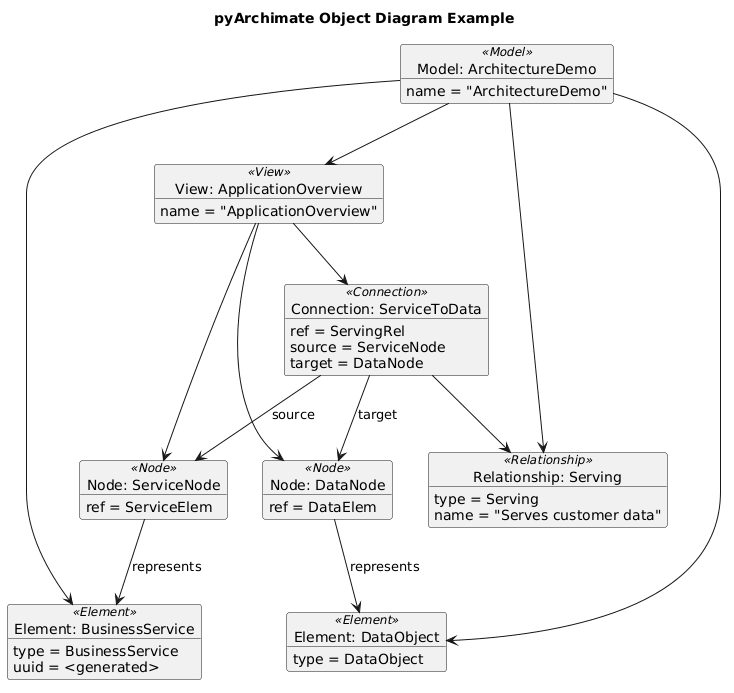

The diagram above was rendered by PlantUML. Its source (embedded in the PNG):
@startuml
title pyArchimate Object Diagram Example

object "Model: ArchitectureDemo" as ModelObj <<Model>> {
  name = "ArchitectureDemo"
}
object "Element: BusinessService" as ServiceElem <<Element>> {
  type = BusinessService
  uuid = <generated>
}
object "Element: DataObject" as DataElem <<Element>> {
  type = DataObject
}
object "Relationship: Serving" as ServingRel <<Relationship>> {
  type = Serving
  name = "Serves customer data"
}
object "View: ApplicationOverview" as ViewObj <<View>> {
  name = "ApplicationOverview"
}
object "Node: ServiceNode" as ServiceNode <<Node>> {
  ref = ServiceElem
}
object "Node: DataNode" as DataNode <<Node>> {
  ref = DataElem
}
object "Connection: ServiceToData" as ConnectionObj <<Connection>> {
  ref = ServingRel
  source = ServiceNode
  target = DataNode
}
ModelObj --> ServiceElem
ModelObj --> DataElem
ModelObj --> ServingRel
ModelObj --> ViewObj
ViewObj --> ServiceNode
ViewObj --> DataNode
ViewObj --> ConnectionObj
ServiceNode --> ServiceElem : represents
DataNode --> DataElem : represents
ConnectionObj --> ServingRel
ConnectionObj --> ServiceNode : source
ConnectionObj --> DataNode : target
@enduml